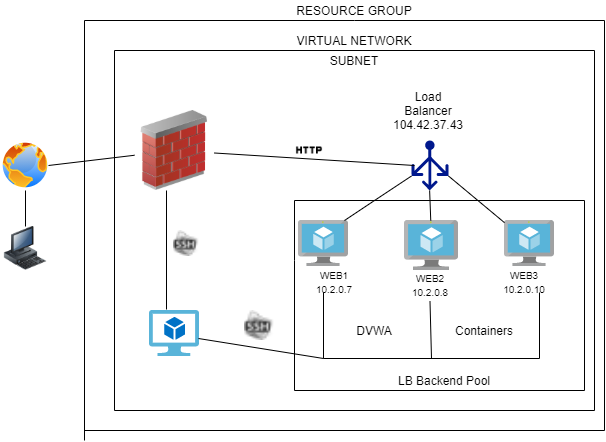

The diagram above was exported from draw.io. Its source (the exported page's mxGraphModel, read from the mxfile embedded in the PNG):
<mxGraphModel dx="766" dy="450" grid="1" gridSize="10" guides="1" tooltips="1" connect="1" arrows="1" fold="1" page="1" pageScale="1" pageWidth="850" pageHeight="1100" math="0" shadow="0">
  <root>
    <mxCell id="0" />
    <mxCell id="1" parent="0" />
    <mxCell id="KEpqIypKlMdbEElNxdGk-2" value="" style="aspect=fixed;pointerEvents=1;shadow=0;dashed=0;html=1;strokeColor=none;labelPosition=center;verticalLabelPosition=bottom;verticalAlign=top;align=center;fillColor=#00188D;shape=mxgraph.azure.load_balancer_generic" vertex="1" parent="1">
      <mxGeometry x="527" y="230" width="37" height="50" as="geometry" />
    </mxCell>
    <mxCell id="KEpqIypKlMdbEElNxdGk-3" value="" style="image;html=1;image=img/lib/clip_art/networking/Firewall_02_128x128.png" vertex="1" parent="1">
      <mxGeometry x="250" y="200" width="80" height="80" as="geometry" />
    </mxCell>
    <mxCell id="KEpqIypKlMdbEElNxdGk-5" value="" style="aspect=fixed;perimeter=ellipsePerimeter;html=1;align=center;shadow=0;dashed=0;spacingTop=3;image;image=img/lib/active_directory/internet_globe.svg;" vertex="1" parent="1">
      <mxGeometry x="116" y="230" width="50" height="50" as="geometry" />
    </mxCell>
    <mxCell id="KEpqIypKlMdbEElNxdGk-6" value="" style="aspect=fixed;html=1;points=[];align=center;image;fontSize=12;image=img/lib/mscae/Virtual_Machine.svg;" vertex="1" parent="1">
      <mxGeometry x="620" y="310" width="50" height="46" as="geometry" />
    </mxCell>
    <mxCell id="KEpqIypKlMdbEElNxdGk-7" value="" style="aspect=fixed;html=1;points=[];align=center;image;fontSize=12;image=img/lib/mscae/Virtual_Machine.svg;" vertex="1" parent="1">
      <mxGeometry x="520" y="310" width="54.35" height="50" as="geometry" />
    </mxCell>
    <mxCell id="KEpqIypKlMdbEElNxdGk-8" value="" style="aspect=fixed;html=1;points=[];align=center;image;fontSize=12;image=img/lib/mscae/Virtual_Machine.svg;" vertex="1" parent="1">
      <mxGeometry x="414" y="310" width="50" height="46" as="geometry" />
    </mxCell>
    <mxCell id="KEpqIypKlMdbEElNxdGk-9" value="" style="image;html=1;image=img/lib/clip_art/computers/Workstation_128x128.png" vertex="1" parent="1">
      <mxGeometry x="116" y="316" width="50" height="44" as="geometry" />
    </mxCell>
    <mxCell id="KEpqIypKlMdbEElNxdGk-11" value="" style="shape=image;html=1;verticalAlign=top;verticalLabelPosition=bottom;labelBackgroundColor=#ffffff;imageAspect=0;aspect=fixed;image=https://cdn3.iconfinder.com/data/icons/lynx/16x16/places/gnome-fs-ssh.png" vertex="1" parent="1">
      <mxGeometry x="289" y="320" width="26" height="26" as="geometry" />
    </mxCell>
    <mxCell id="KEpqIypKlMdbEElNxdGk-12" value="" style="shape=image;html=1;verticalAlign=top;verticalLabelPosition=bottom;labelBackgroundColor=#ffffff;imageAspect=0;aspect=fixed;image=https://cdn3.iconfinder.com/data/icons/lynx/16x16/places/gnome-fs-ssh.png" vertex="1" parent="1">
      <mxGeometry x="360" y="400" width="30" height="30" as="geometry" />
    </mxCell>
    <mxCell id="KEpqIypKlMdbEElNxdGk-14" value="" style="shape=image;html=1;verticalAlign=top;verticalLabelPosition=bottom;labelBackgroundColor=#ffffff;imageAspect=0;aspect=fixed;image=https://cdn0.iconfinder.com/data/icons/google-material-design-3-0/48/ic_http_48px-128.png" vertex="1" parent="1">
      <mxGeometry x="411" y="226" width="28" height="28" as="geometry" />
    </mxCell>
    <mxCell id="KEpqIypKlMdbEElNxdGk-16" value="" style="endArrow=none;html=1;" edge="1" parent="1" source="KEpqIypKlMdbEElNxdGk-3">
      <mxGeometry width="50" height="50" relative="1" as="geometry">
        <mxPoint x="330" y="181" as="sourcePoint" />
        <mxPoint x="530" y="255" as="targetPoint" />
        <Array as="points" />
      </mxGeometry>
    </mxCell>
    <mxCell id="KEpqIypKlMdbEElNxdGk-18" value="" style="aspect=fixed;html=1;points=[];align=center;image;fontSize=12;image=img/lib/mscae/Virtual_Machine_2.svg;" vertex="1" parent="1">
      <mxGeometry x="265" y="400" width="50" height="46" as="geometry" />
    </mxCell>
    <mxCell id="KEpqIypKlMdbEElNxdGk-29" value="" style="endArrow=none;html=1;" edge="1" parent="1" source="KEpqIypKlMdbEElNxdGk-9" target="KEpqIypKlMdbEElNxdGk-5">
      <mxGeometry width="50" height="50" relative="1" as="geometry">
        <mxPoint x="137" y="410" as="sourcePoint" />
        <mxPoint x="410" y="260" as="targetPoint" />
      </mxGeometry>
    </mxCell>
    <mxCell id="KEpqIypKlMdbEElNxdGk-40" value="DVWA" style="text;html=1;strokeColor=none;fillColor=none;align=center;verticalAlign=middle;whiteSpace=wrap;rounded=0;" vertex="1" parent="1">
      <mxGeometry x="470" y="410" width="40" height="20" as="geometry" />
    </mxCell>
    <mxCell id="KEpqIypKlMdbEElNxdGk-42" value="Containers" style="text;html=1;strokeColor=none;fillColor=none;align=center;verticalAlign=middle;whiteSpace=wrap;rounded=0;" vertex="1" parent="1">
      <mxGeometry x="580" y="410" width="40" height="20" as="geometry" />
    </mxCell>
    <mxCell id="KEpqIypKlMdbEElNxdGk-43" value="&lt;font style=&quot;font-size: 10px&quot;&gt;WEB3&lt;br&gt;10.2.0.10&lt;br&gt;&lt;/font&gt;" style="text;html=1;strokeColor=none;fillColor=none;align=center;verticalAlign=middle;whiteSpace=wrap;rounded=0;" vertex="1" parent="1">
      <mxGeometry x="620" y="356" width="40" height="30" as="geometry" />
    </mxCell>
    <mxCell id="KEpqIypKlMdbEElNxdGk-44" value="&lt;font style=&quot;font-size: 10px&quot;&gt;WEB1&lt;br&gt;10.2.0.7&lt;/font&gt;" style="text;html=1;strokeColor=none;fillColor=none;align=center;verticalAlign=middle;whiteSpace=wrap;rounded=0;" vertex="1" parent="1">
      <mxGeometry x="430" y="351" width="40" height="40" as="geometry" />
    </mxCell>
    <mxCell id="KEpqIypKlMdbEElNxdGk-45" value="" style="endArrow=none;html=1;" edge="1" parent="1">
      <mxGeometry width="50" height="50" relative="1" as="geometry">
        <mxPoint x="200" y="530" as="sourcePoint" />
        <mxPoint x="200" y="110" as="targetPoint" />
      </mxGeometry>
    </mxCell>
    <mxCell id="KEpqIypKlMdbEElNxdGk-46" value="" style="endArrow=none;html=1;" edge="1" parent="1">
      <mxGeometry width="50" height="50" relative="1" as="geometry">
        <mxPoint x="470" y="110" as="sourcePoint" />
        <mxPoint x="720" y="110" as="targetPoint" />
      </mxGeometry>
    </mxCell>
    <mxCell id="KEpqIypKlMdbEElNxdGk-47" value="" style="endArrow=none;html=1;" edge="1" parent="1">
      <mxGeometry width="50" height="50" relative="1" as="geometry">
        <mxPoint x="720" y="520" as="sourcePoint" />
        <mxPoint x="720" y="110" as="targetPoint" />
      </mxGeometry>
    </mxCell>
    <mxCell id="KEpqIypKlMdbEElNxdGk-48" value="" style="endArrow=none;html=1;" edge="1" parent="1">
      <mxGeometry width="50" height="50" relative="1" as="geometry">
        <mxPoint x="200" y="520" as="sourcePoint" />
        <mxPoint x="720" y="520" as="targetPoint" />
      </mxGeometry>
    </mxCell>
    <mxCell id="KEpqIypKlMdbEElNxdGk-49" value="" style="endArrow=none;html=1;" edge="1" parent="1">
      <mxGeometry width="50" height="50" relative="1" as="geometry">
        <mxPoint x="410" y="480" as="sourcePoint" />
        <mxPoint x="410" y="350" as="targetPoint" />
      </mxGeometry>
    </mxCell>
    <mxCell id="KEpqIypKlMdbEElNxdGk-50" value="" style="endArrow=none;html=1;" edge="1" parent="1">
      <mxGeometry width="50" height="50" relative="1" as="geometry">
        <mxPoint x="410" y="290" as="sourcePoint" />
        <mxPoint x="700" y="290" as="targetPoint" />
      </mxGeometry>
    </mxCell>
    <mxCell id="KEpqIypKlMdbEElNxdGk-51" value="" style="endArrow=none;html=1;" edge="1" parent="1">
      <mxGeometry width="50" height="50" relative="1" as="geometry">
        <mxPoint x="700" y="480" as="sourcePoint" />
        <mxPoint x="700" y="290" as="targetPoint" />
      </mxGeometry>
    </mxCell>
    <mxCell id="KEpqIypKlMdbEElNxdGk-52" value="" style="endArrow=none;html=1;" edge="1" parent="1">
      <mxGeometry width="50" height="50" relative="1" as="geometry">
        <mxPoint x="410" y="480" as="sourcePoint" />
        <mxPoint x="700" y="480" as="targetPoint" />
      </mxGeometry>
    </mxCell>
    <mxCell id="KEpqIypKlMdbEElNxdGk-54" value="Load Balancer&lt;br&gt;104.42.37.43&lt;br&gt;" style="text;html=1;strokeColor=none;fillColor=none;align=center;verticalAlign=middle;whiteSpace=wrap;rounded=0;" vertex="1" parent="1">
      <mxGeometry x="524" y="190" width="40" height="20" as="geometry" />
    </mxCell>
    <mxCell id="KEpqIypKlMdbEElNxdGk-55" value="LB Backend Pool" style="text;html=1;strokeColor=none;fillColor=none;align=center;verticalAlign=middle;whiteSpace=wrap;rounded=0;" vertex="1" parent="1">
      <mxGeometry x="470" y="460" width="180" height="20" as="geometry" />
    </mxCell>
    <mxCell id="KEpqIypKlMdbEElNxdGk-56" value="" style="endArrow=none;html=1;" edge="1" parent="1">
      <mxGeometry width="50" height="50" relative="1" as="geometry">
        <mxPoint x="410" y="290" as="sourcePoint" />
        <mxPoint x="410" y="350" as="targetPoint" />
      </mxGeometry>
    </mxCell>
    <mxCell id="KEpqIypKlMdbEElNxdGk-57" value="" style="shape=partialRectangle;whiteSpace=wrap;html=1;bottom=1;right=1;left=1;top=0;fillColor=none;routingCenterX=-0.5;" vertex="1" parent="1">
      <mxGeometry x="439" y="382" width="216" height="66" as="geometry" />
    </mxCell>
    <mxCell id="KEpqIypKlMdbEElNxdGk-60" value="" style="endArrow=none;html=1;exitX=0.98;exitY=0.609;exitDx=0;exitDy=0;exitPerimeter=0;entryX=0;entryY=1;entryDx=0;entryDy=0;" edge="1" parent="1" source="KEpqIypKlMdbEElNxdGk-18" target="KEpqIypKlMdbEElNxdGk-57">
      <mxGeometry width="50" height="50" relative="1" as="geometry">
        <mxPoint x="360" y="410" as="sourcePoint" />
        <mxPoint x="410" y="360" as="targetPoint" />
      </mxGeometry>
    </mxCell>
    <mxCell id="KEpqIypKlMdbEElNxdGk-64" value="" style="endArrow=none;html=1;" edge="1" parent="1">
      <mxGeometry width="50" height="50" relative="1" as="geometry">
        <mxPoint x="460" y="310" as="sourcePoint" />
        <mxPoint x="490" y="290" as="targetPoint" />
      </mxGeometry>
    </mxCell>
    <mxCell id="KEpqIypKlMdbEElNxdGk-66" value="" style="endArrow=none;html=1;entryX=0.49;entryY=1;entryDx=0;entryDy=0;entryPerimeter=0;" edge="1" parent="1" source="KEpqIypKlMdbEElNxdGk-7" target="KEpqIypKlMdbEElNxdGk-2">
      <mxGeometry width="50" height="50" relative="1" as="geometry">
        <mxPoint x="360" y="390" as="sourcePoint" />
        <mxPoint x="550" y="290" as="targetPoint" />
      </mxGeometry>
    </mxCell>
    <mxCell id="KEpqIypKlMdbEElNxdGk-67" value="" style="endArrow=none;html=1;entryX=1;entryY=0.71;entryDx=0;entryDy=0;entryPerimeter=0;" edge="1" parent="1" source="KEpqIypKlMdbEElNxdGk-6" target="KEpqIypKlMdbEElNxdGk-2">
      <mxGeometry width="50" height="50" relative="1" as="geometry">
        <mxPoint x="360" y="390" as="sourcePoint" />
        <mxPoint x="630" y="290" as="targetPoint" />
      </mxGeometry>
    </mxCell>
    <mxCell id="KEpqIypKlMdbEElNxdGk-68" value="" style="endArrow=none;html=1;entryX=0;entryY=0.71;entryDx=0;entryDy=0;entryPerimeter=0;" edge="1" parent="1" target="KEpqIypKlMdbEElNxdGk-2">
      <mxGeometry width="50" height="50" relative="1" as="geometry">
        <mxPoint x="490" y="290" as="sourcePoint" />
        <mxPoint x="410" y="340" as="targetPoint" />
      </mxGeometry>
    </mxCell>
    <mxCell id="KEpqIypKlMdbEElNxdGk-71" value="" style="endArrow=none;html=1;exitX=0.34;exitY=-0.022;exitDx=0;exitDy=0;exitPerimeter=0;entryX=0.4;entryY=1;entryDx=0;entryDy=0;entryPerimeter=0;" edge="1" parent="1" source="KEpqIypKlMdbEElNxdGk-18" target="KEpqIypKlMdbEElNxdGk-3">
      <mxGeometry width="50" height="50" relative="1" as="geometry">
        <mxPoint x="360" y="350" as="sourcePoint" />
        <mxPoint x="410" y="300" as="targetPoint" />
      </mxGeometry>
    </mxCell>
    <mxCell id="KEpqIypKlMdbEElNxdGk-72" value="" style="endArrow=none;html=1;" edge="1" parent="1">
      <mxGeometry width="50" height="50" relative="1" as="geometry">
        <mxPoint x="230" y="500" as="sourcePoint" />
        <mxPoint x="230" y="140" as="targetPoint" />
      </mxGeometry>
    </mxCell>
    <mxCell id="KEpqIypKlMdbEElNxdGk-73" value="" style="endArrow=none;html=1;" edge="1" parent="1">
      <mxGeometry width="50" height="50" relative="1" as="geometry">
        <mxPoint x="230" y="140" as="sourcePoint" />
        <mxPoint x="710" y="140" as="targetPoint" />
      </mxGeometry>
    </mxCell>
    <mxCell id="KEpqIypKlMdbEElNxdGk-74" value="" style="endArrow=none;html=1;" edge="1" parent="1">
      <mxGeometry width="50" height="50" relative="1" as="geometry">
        <mxPoint x="710" y="500" as="sourcePoint" />
        <mxPoint x="710" y="140" as="targetPoint" />
      </mxGeometry>
    </mxCell>
    <mxCell id="KEpqIypKlMdbEElNxdGk-75" value="" style="endArrow=none;html=1;" edge="1" parent="1">
      <mxGeometry width="50" height="50" relative="1" as="geometry">
        <mxPoint x="230" y="500" as="sourcePoint" />
        <mxPoint x="710" y="500" as="targetPoint" />
      </mxGeometry>
    </mxCell>
    <mxCell id="KEpqIypKlMdbEElNxdGk-77" value="" style="endArrow=none;html=1;" edge="1" parent="1">
      <mxGeometry width="50" height="50" relative="1" as="geometry">
        <mxPoint x="200" y="110" as="sourcePoint" />
        <mxPoint x="470" y="110" as="targetPoint" />
      </mxGeometry>
    </mxCell>
    <mxCell id="KEpqIypKlMdbEElNxdGk-78" value="RESOURCE GROUP" style="text;html=1;strokeColor=none;fillColor=none;align=center;verticalAlign=middle;whiteSpace=wrap;rounded=0;" vertex="1" parent="1">
      <mxGeometry x="350" y="90" width="240" height="20" as="geometry" />
    </mxCell>
    <mxCell id="KEpqIypKlMdbEElNxdGk-79" value="VIRTUAL NETWORK" style="text;html=1;strokeColor=none;fillColor=none;align=center;verticalAlign=middle;whiteSpace=wrap;rounded=0;" vertex="1" parent="1">
      <mxGeometry x="405" y="120" width="130" height="20" as="geometry" />
    </mxCell>
    <mxCell id="KEpqIypKlMdbEElNxdGk-80" value="SUBNET" style="text;html=1;strokeColor=none;fillColor=none;align=center;verticalAlign=middle;whiteSpace=wrap;rounded=0;" vertex="1" parent="1">
      <mxGeometry x="450" y="140" width="40" height="20" as="geometry" />
    </mxCell>
    <mxCell id="KEpqIypKlMdbEElNxdGk-81" value="" style="endArrow=none;html=1;" edge="1" parent="1" target="KEpqIypKlMdbEElNxdGk-3">
      <mxGeometry width="50" height="50" relative="1" as="geometry">
        <mxPoint x="164" y="255" as="sourcePoint" />
        <mxPoint x="250" y="270" as="targetPoint" />
      </mxGeometry>
    </mxCell>
    <mxCell id="KEpqIypKlMdbEElNxdGk-41" value="&lt;font style=&quot;font-size: 10px&quot;&gt;WEB2&lt;br&gt;10.2.0.8&lt;br&gt;&lt;/font&gt;" style="text;html=1;strokeColor=none;fillColor=none;align=center;verticalAlign=middle;whiteSpace=wrap;rounded=0;rotation=0;" vertex="1" parent="1">
      <mxGeometry x="525.5" y="356" width="40" height="35" as="geometry" />
    </mxCell>
    <mxCell id="KEpqIypKlMdbEElNxdGk-86" value="" style="endArrow=none;html=1;exitX=0.5;exitY=1;exitDx=0;exitDy=0;entryX=0.5;entryY=1;entryDx=0;entryDy=0;" edge="1" parent="1" source="KEpqIypKlMdbEElNxdGk-57" target="KEpqIypKlMdbEElNxdGk-41">
      <mxGeometry width="50" height="50" relative="1" as="geometry">
        <mxPoint x="360" y="340" as="sourcePoint" />
        <mxPoint x="410" y="290" as="targetPoint" />
      </mxGeometry>
    </mxCell>
  </root>
</mxGraphModel>